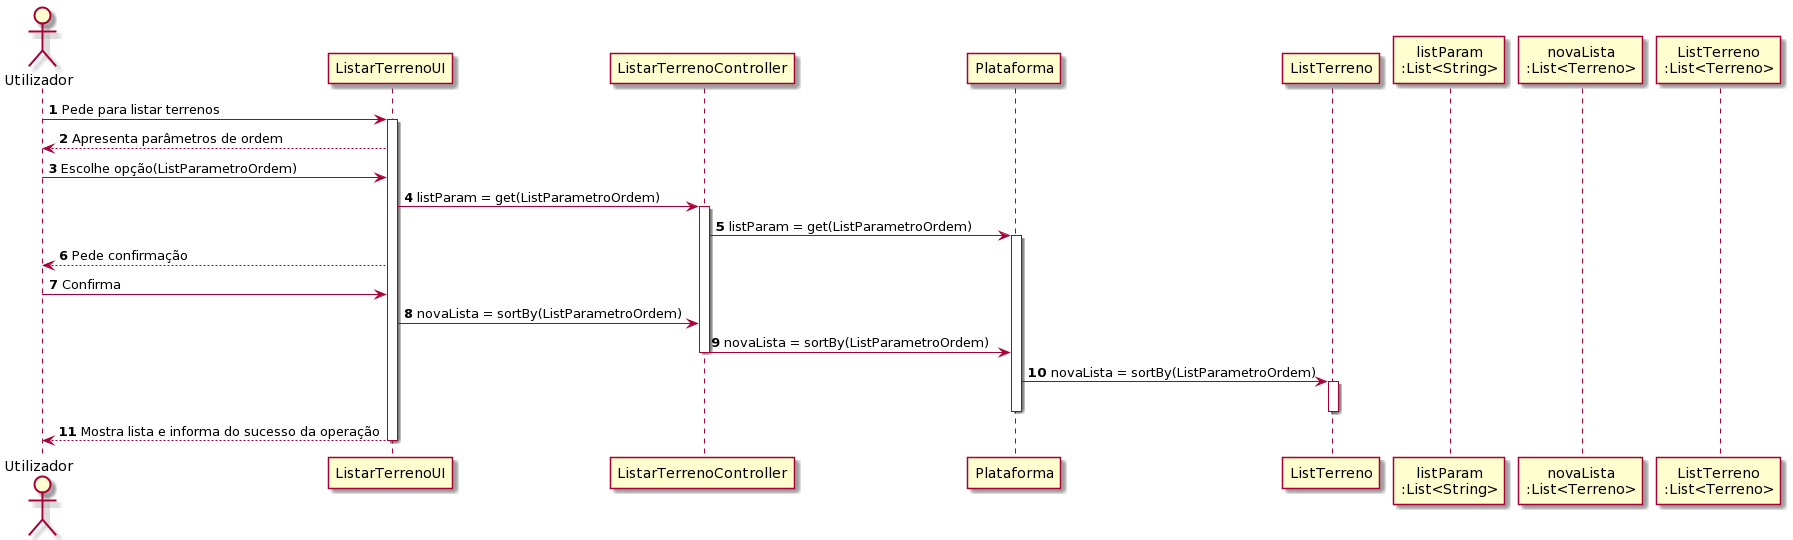

The diagram above was rendered by PlantUML. Its source (embedded in the PNG):
@startuml
autonumber

actor "Utilizador" as USR

USR -> ListarTerrenoUI : Pede para listar terrenos
activate ListarTerrenoUI

ListarTerrenoUI --> USR : Apresenta parâmetros de ordem

USR -> ListarTerrenoUI : Escolhe opção(ListParametroOrdem)
ListarTerrenoUI -> ListarTerrenoController : listParam = get(ListParametroOrdem)
activate ListarTerrenoController

ListarTerrenoController -> Plataforma : listParam = get(ListParametroOrdem)
activate Plataforma

ListarTerrenoUI --> USR : Pede confirmação

USR -> ListarTerrenoUI : Confirma
ListarTerrenoUI -> ListarTerrenoController : novaLista = sortBy(ListParametroOrdem)

ListarTerrenoController -> Plataforma : novaLista = sortBy(ListParametroOrdem)
deactivate ListarTerrenoController

Plataforma -> ListTerreno : novaLista = sortBy(ListParametroOrdem)
activate ListTerreno
deactivate ListTerreno
deactivate Plataforma

ListarTerrenoUI --> USR : Mostra lista e informa do sucesso da operação
deactivate ListarTerrenoUI

participant "listParam\n:List<String>" as LIST_PARAM
participant "novaLista\n:List<Terreno>" as LIST_NOVA
participant "ListTerreno\n:List<Terreno>" as LIST_TERRENO
@enduml